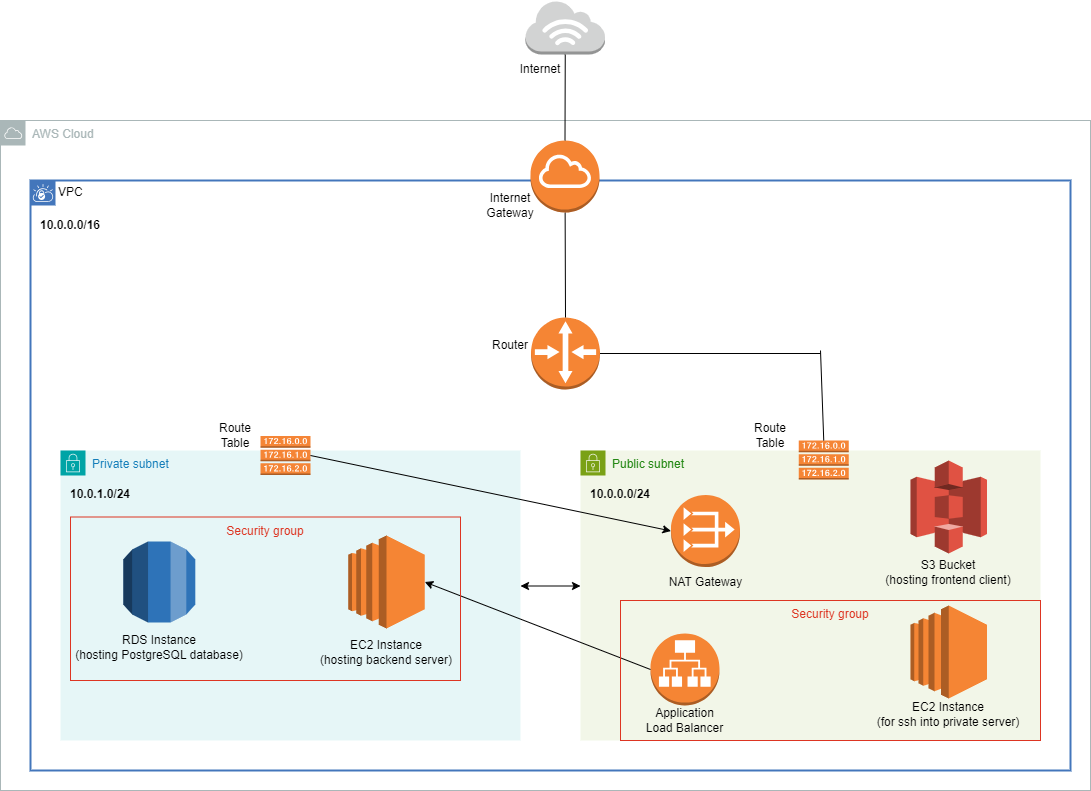

The diagram above was exported from draw.io. Its source (the exported page's mxGraphModel, read from the mxfile embedded in the PNG):
<mxGraphModel dx="2074" dy="1116" grid="1" gridSize="10" guides="1" tooltips="1" connect="1" arrows="1" fold="1" page="1" pageScale="1" pageWidth="1169" pageHeight="827" math="0" shadow="0">
  <root>
    <mxCell id="0" />
    <mxCell id="1" parent="0" />
    <mxCell id="FlStOauhi3CboQzsC3D6-1" value="AWS Cloud" style="sketch=0;outlineConnect=0;gradientColor=none;html=1;whiteSpace=wrap;fontSize=12;fontStyle=0;shape=mxgraph.aws4.group;grIcon=mxgraph.aws4.group_aws_cloud;strokeColor=#AAB7B8;fillColor=none;verticalAlign=top;align=left;spacingLeft=30;fontColor=#AAB7B8;dashed=0;direction=east;movable=0;resizable=0;rotatable=0;deletable=0;editable=0;locked=1;connectable=0;" parent="1" vertex="1">
      <mxGeometry x="40" y="130" width="1090" height="670" as="geometry" />
    </mxCell>
    <mxCell id="FlStOauhi3CboQzsC3D6-2" value="VPC" style="shape=mxgraph.ibm.box;prType=vpc;fontStyle=0;verticalAlign=top;align=left;spacingLeft=32;spacingTop=4;fillColor=none;rounded=0;whiteSpace=wrap;html=1;strokeColor=#4376BB;strokeWidth=2;dashed=0;container=1;spacing=-4;collapsible=0;expand=0;recursiveResize=0;movable=0;resizable=0;rotatable=0;deletable=0;editable=0;locked=1;connectable=0;" parent="1" vertex="1">
      <mxGeometry x="70" y="190" width="1040" height="590" as="geometry" />
    </mxCell>
    <mxCell id="FlStOauhi3CboQzsC3D6-3" value="Private subnet" style="points=[[0,0],[0.25,0],[0.5,0],[0.75,0],[1,0],[1,0.25],[1,0.5],[1,0.75],[1,1],[0.75,1],[0.5,1],[0.25,1],[0,1],[0,0.75],[0,0.5],[0,0.25]];outlineConnect=0;gradientColor=none;html=1;whiteSpace=wrap;fontSize=12;fontStyle=0;container=1;pointerEvents=0;collapsible=0;recursiveResize=0;shape=mxgraph.aws4.group;grIcon=mxgraph.aws4.group_security_group;grStroke=0;strokeColor=#00A4A6;fillColor=#E6F6F7;verticalAlign=top;align=left;spacingLeft=30;fontColor=#147EBA;dashed=0;movable=0;resizable=0;rotatable=0;deletable=0;editable=0;locked=1;connectable=0;" parent="FlStOauhi3CboQzsC3D6-2" vertex="1">
      <mxGeometry x="30" y="270" width="460" height="290" as="geometry" />
    </mxCell>
    <mxCell id="FlStOauhi3CboQzsC3D6-6" value="&lt;b&gt;10.0.1.0/24&lt;/b&gt;" style="text;html=1;strokeColor=none;fillColor=none;align=center;verticalAlign=middle;whiteSpace=wrap;rounded=0;movable=1;resizable=1;rotatable=1;deletable=1;editable=1;locked=0;connectable=1;" parent="FlStOauhi3CboQzsC3D6-3" vertex="1">
      <mxGeometry x="10" y="29" width="60" height="30" as="geometry" />
    </mxCell>
    <mxCell id="FlStOauhi3CboQzsC3D6-4" value="Public subnet" style="points=[[0,0],[0.25,0],[0.5,0],[0.75,0],[1,0],[1,0.25],[1,0.5],[1,0.75],[1,1],[0.75,1],[0.5,1],[0.25,1],[0,1],[0,0.75],[0,0.5],[0,0.25]];outlineConnect=0;gradientColor=none;html=1;whiteSpace=wrap;fontSize=12;fontStyle=0;container=1;pointerEvents=0;collapsible=0;recursiveResize=0;shape=mxgraph.aws4.group;grIcon=mxgraph.aws4.group_security_group;grStroke=0;strokeColor=#7AA116;fillColor=#F2F6E8;verticalAlign=top;align=left;spacingLeft=30;fontColor=#248814;dashed=0;movable=0;resizable=0;rotatable=0;deletable=0;editable=0;locked=1;connectable=0;" parent="FlStOauhi3CboQzsC3D6-2" vertex="1">
      <mxGeometry x="550" y="270" width="460" height="290" as="geometry" />
    </mxCell>
    <mxCell id="FlStOauhi3CboQzsC3D6-5" value="&lt;b&gt;10.0.0.0/16&lt;/b&gt;" style="text;html=1;strokeColor=none;fillColor=none;align=center;verticalAlign=middle;whiteSpace=wrap;rounded=0;movable=1;resizable=1;rotatable=1;deletable=1;editable=1;locked=0;connectable=1;" parent="FlStOauhi3CboQzsC3D6-2" vertex="1">
      <mxGeometry x="10" y="30" width="60" height="30" as="geometry" />
    </mxCell>
    <mxCell id="FlStOauhi3CboQzsC3D6-14" value="" style="outlineConnect=0;dashed=0;verticalLabelPosition=bottom;verticalAlign=top;align=center;html=1;shape=mxgraph.aws3.router;fillColor=#F58534;gradientColor=none;movable=1;resizable=1;rotatable=1;deletable=1;editable=1;locked=0;connectable=1;" parent="FlStOauhi3CboQzsC3D6-2" vertex="1">
      <mxGeometry x="500.5" y="137" width="69" height="72" as="geometry" />
    </mxCell>
    <mxCell id="FlStOauhi3CboQzsC3D6-11" value="Internet Gateway" style="text;html=1;strokeColor=none;fillColor=none;align=center;verticalAlign=middle;whiteSpace=wrap;rounded=0;movable=1;resizable=1;rotatable=1;deletable=1;editable=1;locked=0;connectable=1;" parent="FlStOauhi3CboQzsC3D6-2" vertex="1">
      <mxGeometry x="450" y="10" width="60" height="30" as="geometry" />
    </mxCell>
    <mxCell id="FlStOauhi3CboQzsC3D6-7" value="&lt;b&gt;10.0.0.0/24&lt;/b&gt;" style="text;html=1;strokeColor=none;fillColor=none;align=center;verticalAlign=middle;whiteSpace=wrap;rounded=0;movable=0;resizable=0;rotatable=0;deletable=0;editable=0;locked=1;connectable=0;" parent="FlStOauhi3CboQzsC3D6-2" vertex="1">
      <mxGeometry x="560" y="299" width="60" height="30" as="geometry" />
    </mxCell>
    <mxCell id="FlStOauhi3CboQzsC3D6-13" value="" style="outlineConnect=0;dashed=0;verticalLabelPosition=bottom;verticalAlign=top;align=center;html=1;shape=mxgraph.aws3.route_table;fillColor=#F58536;gradientColor=none;movable=1;resizable=1;rotatable=1;deletable=1;editable=1;locked=0;connectable=1;" parent="FlStOauhi3CboQzsC3D6-2" vertex="1">
      <mxGeometry x="768.25" y="260" width="50" height="39" as="geometry" />
    </mxCell>
    <mxCell id="FlStOauhi3CboQzsC3D6-15" value="" style="endArrow=none;html=1;rounded=0;exitX=0.5;exitY=0;exitDx=0;exitDy=0;exitPerimeter=0;movable=0;resizable=0;rotatable=0;deletable=0;editable=0;locked=1;connectable=0;" parent="1" source="FlStOauhi3CboQzsC3D6-14" target="FlStOauhi3CboQzsC3D6-10" edge="1">
      <mxGeometry width="50" height="50" relative="1" as="geometry">
        <mxPoint x="600" y="200" as="sourcePoint" />
        <mxPoint x="605" y="150" as="targetPoint" />
      </mxGeometry>
    </mxCell>
    <mxCell id="FlStOauhi3CboQzsC3D6-10" value="" style="outlineConnect=0;dashed=0;verticalLabelPosition=bottom;verticalAlign=top;align=center;html=1;shape=mxgraph.aws3.internet_gateway;fillColor=#F58534;gradientColor=none;movable=0;resizable=0;rotatable=0;deletable=0;editable=0;locked=1;connectable=0;" parent="1" vertex="1">
      <mxGeometry x="570" y="150" width="69" height="72" as="geometry" />
    </mxCell>
    <mxCell id="FlStOauhi3CboQzsC3D6-16" value="" style="endArrow=none;html=1;rounded=0;movable=0;resizable=0;rotatable=0;deletable=0;editable=0;locked=1;connectable=0;exitX=1;exitY=0.5;exitDx=0;exitDy=0;exitPerimeter=0;" parent="1" source="FlStOauhi3CboQzsC3D6-14" edge="1">
      <mxGeometry width="50" height="50" relative="1" as="geometry">
        <mxPoint x="639" y="238" as="sourcePoint" />
        <mxPoint x="860" y="363" as="targetPoint" />
      </mxGeometry>
    </mxCell>
    <mxCell id="FlStOauhi3CboQzsC3D6-22" value="" style="endArrow=none;html=1;rounded=0;movable=0;resizable=0;rotatable=0;deletable=0;editable=0;locked=1;connectable=0;exitX=0.5;exitY=0;exitDx=0;exitDy=0;exitPerimeter=0;" parent="1" source="FlStOauhi3CboQzsC3D6-13" edge="1">
      <mxGeometry width="50" height="50" relative="1" as="geometry">
        <mxPoint x="870" y="430" as="sourcePoint" />
        <mxPoint x="860" y="360" as="targetPoint" />
      </mxGeometry>
    </mxCell>
    <mxCell id="FlStOauhi3CboQzsC3D6-23" value="" style="outlineConnect=0;dashed=0;verticalLabelPosition=bottom;verticalAlign=top;align=center;html=1;shape=mxgraph.aws3.internet_3;fillColor=#D2D3D3;gradientColor=none;movable=0;resizable=0;rotatable=0;deletable=0;editable=0;locked=1;connectable=0;" parent="1" vertex="1">
      <mxGeometry x="565" y="10" width="79.5" height="54" as="geometry" />
    </mxCell>
    <mxCell id="FlStOauhi3CboQzsC3D6-24" value="" style="endArrow=none;html=1;rounded=0;movable=0;resizable=0;rotatable=0;deletable=0;editable=0;locked=1;connectable=0;entryX=0.5;entryY=1;entryDx=0;entryDy=0;entryPerimeter=0;exitX=0.5;exitY=0;exitDx=0;exitDy=0;exitPerimeter=0;" parent="1" source="FlStOauhi3CboQzsC3D6-10" target="FlStOauhi3CboQzsC3D6-23" edge="1">
      <mxGeometry width="50" height="50" relative="1" as="geometry">
        <mxPoint x="600" y="150" as="sourcePoint" />
        <mxPoint x="600" y="70" as="targetPoint" />
      </mxGeometry>
    </mxCell>
    <mxCell id="FlStOauhi3CboQzsC3D6-25" value="Internet" style="text;html=1;strokeColor=none;fillColor=none;align=center;verticalAlign=middle;whiteSpace=wrap;rounded=0;movable=0;resizable=0;rotatable=0;deletable=0;editable=0;locked=1;connectable=0;" parent="1" vertex="1">
      <mxGeometry x="550" y="64" width="60" height="30" as="geometry" />
    </mxCell>
    <mxCell id="FlStOauhi3CboQzsC3D6-26" value="" style="outlineConnect=0;dashed=0;verticalLabelPosition=bottom;verticalAlign=top;align=center;html=1;shape=mxgraph.aws3.vpc_nat_gateway;fillColor=#F58534;gradientColor=none;movable=0;resizable=0;rotatable=0;deletable=0;editable=0;locked=1;connectable=0;" parent="1" vertex="1">
      <mxGeometry x="710.5" y="504.5" width="69" height="72" as="geometry" />
    </mxCell>
    <mxCell id="FlStOauhi3CboQzsC3D6-27" value="" style="endArrow=classic;startArrow=classic;html=1;rounded=0;" parent="1" edge="1">
      <mxGeometry width="50" height="50" relative="1" as="geometry">
        <mxPoint x="560" y="595.5" as="sourcePoint" />
        <mxPoint x="620" y="595.5" as="targetPoint" />
      </mxGeometry>
    </mxCell>
    <mxCell id="FlStOauhi3CboQzsC3D6-28" value="" style="outlineConnect=0;dashed=0;verticalLabelPosition=bottom;verticalAlign=top;align=center;html=1;shape=mxgraph.aws3.route_table;fillColor=#F58536;gradientColor=none;movable=0;resizable=0;rotatable=0;deletable=0;editable=0;locked=1;connectable=0;" parent="1" vertex="1">
      <mxGeometry x="300" y="445.5" width="50" height="39" as="geometry" />
    </mxCell>
    <mxCell id="FlStOauhi3CboQzsC3D6-29" value="Route Table" style="text;html=1;strokeColor=none;fillColor=none;align=center;verticalAlign=middle;whiteSpace=wrap;rounded=0;movable=0;resizable=0;rotatable=0;deletable=0;editable=0;locked=1;connectable=0;" parent="1" vertex="1">
      <mxGeometry x="250" y="430" width="50" height="30" as="geometry" />
    </mxCell>
    <mxCell id="FlStOauhi3CboQzsC3D6-30" value="NAT Gateway" style="text;html=1;strokeColor=none;fillColor=none;align=center;verticalAlign=middle;whiteSpace=wrap;rounded=0;movable=0;resizable=0;rotatable=0;deletable=0;editable=0;locked=1;connectable=0;" parent="1" vertex="1">
      <mxGeometry x="704.75" y="576.5" width="80.5" height="30" as="geometry" />
    </mxCell>
    <mxCell id="FlStOauhi3CboQzsC3D6-31" value="" style="endArrow=classic;html=1;rounded=0;exitX=1;exitY=0.5;exitDx=0;exitDy=0;exitPerimeter=0;movable=0;resizable=0;rotatable=0;deletable=0;editable=0;locked=1;connectable=0;entryX=0;entryY=0.5;entryDx=0;entryDy=0;entryPerimeter=0;" parent="1" source="FlStOauhi3CboQzsC3D6-28" target="FlStOauhi3CboQzsC3D6-26" edge="1">
      <mxGeometry width="50" height="50" relative="1" as="geometry">
        <mxPoint x="380" y="464" as="sourcePoint" />
        <mxPoint x="660" y="600" as="targetPoint" />
      </mxGeometry>
    </mxCell>
    <mxCell id="FlStOauhi3CboQzsC3D6-32" value="" style="outlineConnect=0;dashed=0;verticalLabelPosition=bottom;verticalAlign=top;align=center;html=1;shape=mxgraph.aws3.ec2;fillColor=#F58534;gradientColor=none;movable=0;resizable=0;rotatable=0;deletable=0;editable=0;locked=1;connectable=0;" parent="1" vertex="1">
      <mxGeometry x="387.75" y="545" width="76.5" height="93" as="geometry" />
    </mxCell>
    <mxCell id="FlStOauhi3CboQzsC3D6-33" value="EC2 Instance&lt;br&gt;(hosting backend server)" style="text;html=1;strokeColor=none;fillColor=none;align=center;verticalAlign=middle;whiteSpace=wrap;rounded=0;movable=0;resizable=0;rotatable=0;deletable=0;editable=0;locked=1;connectable=0;" parent="1" vertex="1">
      <mxGeometry x="357.19" y="643" width="137.62" height="37" as="geometry" />
    </mxCell>
    <mxCell id="3yqZWExn_pKkG6vzCkNp-1" value="" style="outlineConnect=0;dashed=0;verticalLabelPosition=bottom;verticalAlign=top;align=center;html=1;shape=mxgraph.aws3.rds;fillColor=#2E73B8;gradientColor=none;movable=0;resizable=0;rotatable=0;deletable=0;editable=0;locked=1;connectable=0;" parent="1" vertex="1">
      <mxGeometry x="162.81" y="551" width="72" height="81" as="geometry" />
    </mxCell>
    <mxCell id="3yqZWExn_pKkG6vzCkNp-2" value="RDS Instance &lt;br&gt;(hosting PostgreSQL database)" style="text;html=1;strokeColor=none;fillColor=none;align=center;verticalAlign=middle;whiteSpace=wrap;rounded=0;movable=0;resizable=0;rotatable=0;deletable=0;editable=0;locked=1;connectable=0;" parent="1" vertex="1">
      <mxGeometry x="111.81" y="638" width="174" height="37" as="geometry" />
    </mxCell>
    <mxCell id="3yqZWExn_pKkG6vzCkNp-3" value="" style="outlineConnect=0;dashed=0;verticalLabelPosition=bottom;verticalAlign=top;align=center;html=1;shape=mxgraph.aws3.application_load_balancer;fillColor=#F58534;gradientColor=none;movable=1;resizable=1;rotatable=1;deletable=1;editable=1;locked=0;connectable=1;" parent="1" vertex="1">
      <mxGeometry x="690" y="643" width="69" height="72" as="geometry" />
    </mxCell>
    <mxCell id="3yqZWExn_pKkG6vzCkNp-4" value="Application Load Balancer" style="text;html=1;strokeColor=none;fillColor=none;align=center;verticalAlign=middle;whiteSpace=wrap;rounded=0;movable=0;resizable=0;rotatable=0;deletable=0;editable=0;locked=1;connectable=0;" parent="1" vertex="1">
      <mxGeometry x="684.25" y="715" width="80.5" height="30" as="geometry" />
    </mxCell>
    <mxCell id="3yqZWExn_pKkG6vzCkNp-5" value="" style="endArrow=classic;html=1;rounded=0;exitX=0;exitY=0.5;exitDx=0;exitDy=0;exitPerimeter=0;movable=1;resizable=1;rotatable=1;deletable=1;editable=1;locked=0;connectable=1;entryX=1;entryY=0.5;entryDx=0;entryDy=0;entryPerimeter=0;" parent="1" source="3yqZWExn_pKkG6vzCkNp-3" target="FlStOauhi3CboQzsC3D6-32" edge="1">
      <mxGeometry width="50" height="50" relative="1" as="geometry">
        <mxPoint x="344.25" y="675" as="sourcePoint" />
        <mxPoint x="684.25" y="766" as="targetPoint" />
      </mxGeometry>
    </mxCell>
    <mxCell id="3yqZWExn_pKkG6vzCkNp-6" value="EC2 Instance&lt;br&gt;(for ssh into private server)" style="text;html=1;strokeColor=none;fillColor=none;align=center;verticalAlign=middle;whiteSpace=wrap;rounded=0;movable=0;resizable=0;rotatable=0;deletable=0;editable=0;locked=1;connectable=0;" parent="1" vertex="1">
      <mxGeometry x="913.25" y="705" width="150" height="37" as="geometry" />
    </mxCell>
    <mxCell id="3yqZWExn_pKkG6vzCkNp-7" value="" style="outlineConnect=0;dashed=0;verticalLabelPosition=bottom;verticalAlign=top;align=center;html=1;shape=mxgraph.aws3.ec2;fillColor=#F58534;gradientColor=none;movable=1;resizable=1;rotatable=1;deletable=1;editable=1;locked=0;connectable=1;" parent="1" vertex="1">
      <mxGeometry x="950" y="615" width="76.5" height="93" as="geometry" />
    </mxCell>
    <mxCell id="3yqZWExn_pKkG6vzCkNp-8" value="" style="outlineConnect=0;dashed=0;verticalLabelPosition=bottom;verticalAlign=top;align=center;html=1;shape=mxgraph.aws3.s3;fillColor=#E05243;gradientColor=none;movable=0;resizable=0;rotatable=0;deletable=0;editable=0;locked=1;connectable=0;" parent="1" vertex="1">
      <mxGeometry x="950" y="470" width="76.5" height="93" as="geometry" />
    </mxCell>
    <mxCell id="3yqZWExn_pKkG6vzCkNp-9" value="S3 Bucket&lt;br&gt;(hosting frontend client)" style="text;html=1;strokeColor=none;fillColor=none;align=center;verticalAlign=middle;whiteSpace=wrap;rounded=0;movable=0;resizable=0;rotatable=0;deletable=0;editable=0;locked=1;connectable=0;" parent="1" vertex="1">
      <mxGeometry x="913.25" y="563" width="150" height="37" as="geometry" />
    </mxCell>
    <mxCell id="3yqZWExn_pKkG6vzCkNp-16" value="Router" style="text;html=1;strokeColor=none;fillColor=none;align=center;verticalAlign=middle;whiteSpace=wrap;rounded=0;movable=0;resizable=0;rotatable=0;deletable=0;editable=0;locked=1;connectable=0;" parent="1" vertex="1">
      <mxGeometry x="520" y="340" width="60" height="30" as="geometry" />
    </mxCell>
    <mxCell id="3yqZWExn_pKkG6vzCkNp-21" value="Security group" style="fillColor=none;strokeColor=#DD3522;verticalAlign=top;fontStyle=0;fontColor=#DD3522;whiteSpace=wrap;html=1;movable=0;resizable=0;rotatable=0;deletable=0;editable=0;locked=1;connectable=0;" parent="1" vertex="1">
      <mxGeometry x="110" y="526.5" width="390" height="163.5" as="geometry" />
    </mxCell>
    <mxCell id="3yqZWExn_pKkG6vzCkNp-23" value="Security group" style="fillColor=none;strokeColor=#DD3522;verticalAlign=top;fontStyle=0;fontColor=#DD3522;whiteSpace=wrap;html=1;movable=0;resizable=0;rotatable=0;deletable=0;editable=0;locked=1;connectable=0;" parent="1" vertex="1">
      <mxGeometry x="660" y="610" width="420" height="140" as="geometry" />
    </mxCell>
    <mxCell id="3yqZWExn_pKkG6vzCkNp-24" value="Route Table" style="text;html=1;strokeColor=none;fillColor=none;align=center;verticalAlign=middle;whiteSpace=wrap;rounded=0;movable=0;resizable=0;rotatable=0;deletable=0;editable=0;locked=1;connectable=0;" parent="1" vertex="1">
      <mxGeometry x="779.5" y="430" width="60" height="30" as="geometry" />
    </mxCell>
  </root>
</mxGraphModel>